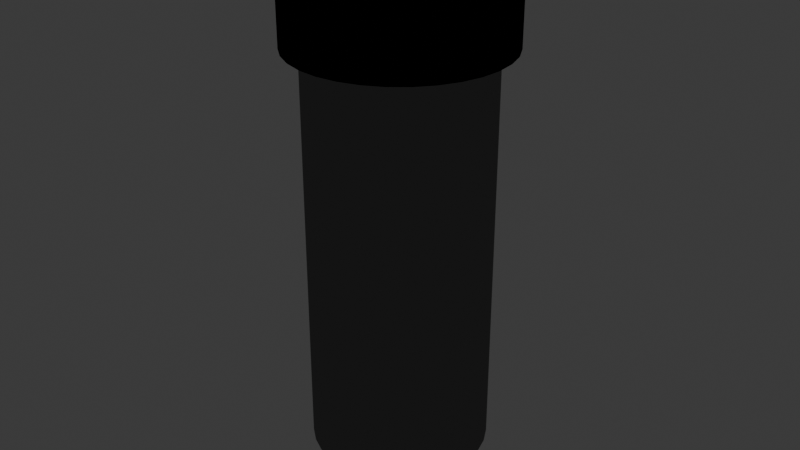 # Source: pastillas.blend  (saved by Blender 4.5.88; exported with 4.5.12 LTS)
import bpy
from mathutils import Matrix  # noqa: F401  (used for matrix-valued properties, if any)

bpy.ops.wm.read_factory_settings(use_empty=True)
scene = bpy.context.scene
scene.name = 'Scene'

# ---- collections
col_collection = bpy.data.collections.new('Collection'); scene.collection.children.link(col_collection)

# ---- images (referenced by path relative to the original .blend; pixels are not part of the script)
import os
ASSET_DIR = os.environ.get("B2B_ASSET_DIR", "")  # directory of the original .blend (textures are referenced by path, not embedded)
HERE = os.path.dirname(os.path.abspath(__file__))  # packed textures are extracted next to this script under _unpacked/

def load_image(name, relpath, width, height, colorspace="sRGB"):
    """Load a texture the original file referenced (path relative to the .blend, or extracted next to this script)."""
    p = next((c for c in (os.path.join(HERE, relpath), os.path.join(ASSET_DIR, relpath)) if relpath and os.path.exists(c)), "")
    if p:
        img = bpy.data.images.load(p, check_existing=True)
        img.name = name
    else:  # same state as the original file: an image datablock whose file is absent (Cycles renders it pink)
        img = bpy.data.images.new(name, width, height)
        img.source = "FILE"
        img.filepath = "//" + (relpath or name)
    img.colorspace_settings.name = colorspace
    return img
img_etiqueta_pastillas_png = load_image('etiqueta_pastillas.png', 'etiqueta_pastillas.png', 1024, 1024, 'sRGB')

# ---- materials (node trees are filled in below, after node groups)
mat_material_001 = bpy.data.materials.new('Material.001')
mat_material_002 = bpy.data.materials.new('Material.002')
mat_material_005 = bpy.data.materials.new('Material.005')
mat_material_005.use_backface_culling = True
mat_material_005.use_backface_culling_shadow = True
mat_material_003 = bpy.data.materials.new('Material.003')
mat_material_004 = bpy.data.materials.new('Material.004')
mat_material_004.use_backface_culling = True
mat_material_004.use_backface_culling_shadow = True

# ---- material node trees
mat_material_001.use_nodes = True; mat_material_001.node_tree.nodes.clear()
_N = mat_material_001.node_tree.nodes; _L = mat_material_001.node_tree.links
n0 = _N.new('ShaderNodeBsdfPrincipled'); n0.name = 'Principled BSDF'; n0.location = (-200, 100)
n0.inputs[0].default_value = (0.1601, 0.08582, 0.03758, 1.0)
n0.inputs[1].default_value = 0.1429
n0.inputs[2].default_value = 0.3095
n0.inputs[4].default_value = 0.6349
n1 = _N.new('ShaderNodeOutputMaterial'); n1.name = 'Material Output'; n1.location = (200, 100)
_L.new(n0.outputs[0], n1.inputs[0])
n1.is_active_output = True
mat_material_002.use_nodes = True; mat_material_002.node_tree.nodes.clear()
_N = mat_material_002.node_tree.nodes; _L = mat_material_002.node_tree.links
n0 = _N.new('ShaderNodeBsdfPrincipled'); n0.name = 'Principled BSDF'; n0.location = (-200, 100)
n0.inputs[2].default_value = 1.0
n1 = _N.new('ShaderNodeOutputMaterial'); n1.name = 'Material Output'; n1.location = (200, 100)
n2 = _N.new('ShaderNodeTexImage'); n2.name = 'Image Texture'; n2.location = (-490, 80)
n2.image = img_etiqueta_pastillas_png
n2.interpolation = 'Closest'
_L.new(n0.outputs[0], n1.inputs[0])
_L.new(n2.outputs[0], n0.inputs[0])
n1.is_active_output = True
mat_material_005.use_nodes = True; mat_material_005.node_tree.nodes.clear()
_N = mat_material_005.node_tree.nodes; _L = mat_material_005.node_tree.links
n0 = _N.new('ShaderNodeOutputMaterial'); n0.name = 'Material Output'; n0.location = (200, 100)
n1 = _N.new('ShaderNodeEmission'); n1.name = 'Emission'; n1.location = (-200, 100)
n1.inputs[0].default_value = (0.01022, 0.01022, 0.01022, 1.0)
_L.new(n1.outputs[0], n0.inputs[0])
n0.is_active_output = True
mat_material_003.use_nodes = True; mat_material_003.node_tree.nodes.clear()
_N = mat_material_003.node_tree.nodes; _L = mat_material_003.node_tree.links
n0 = _N.new('ShaderNodeBsdfPrincipled'); n0.name = 'Principled BSDF'; n0.location = (-200, 100)
n1 = _N.new('ShaderNodeOutputMaterial'); n1.name = 'Material Output'; n1.location = (200, 100)
_L.new(n0.outputs[0], n1.inputs[0])
n1.is_active_output = True
mat_material_004.use_nodes = True; mat_material_004.node_tree.nodes.clear()
_N = mat_material_004.node_tree.nodes; _L = mat_material_004.node_tree.links
n0 = _N.new('ShaderNodeOutputMaterial'); n0.name = 'Material Output'; n0.location = (200, 100)
n1 = _N.new('ShaderNodeEmission'); n1.name = 'Emission'; n1.location = (-200, 100)
n1.inputs[0].default_value = (0.0, 0.0, 0.0, 1.0)
_L.new(n1.outputs[0], n0.inputs[0])
n0.is_active_output = True

# ---- world
world_world = bpy.data.worlds.new('World'); scene.world = world_world
world_world.use_nodes = True; world_world.node_tree.nodes.clear()
_N = world_world.node_tree.nodes; _L = world_world.node_tree.links
n0 = _N.new('ShaderNodeOutputWorld'); n0.name = 'World Output'; n0.location = (200, 100)
n1 = _N.new('ShaderNodeBackground'); n1.name = 'Background'; n1.location = (-200, 100)
n1.inputs[0].default_value = (0.05088, 0.05088, 0.05088, 1.0)
_L.new(n1.outputs[0], n0.inputs[0])
n0.is_active_output = True
world_world.color = (0.05088, 0.05088, 0.05088)
world_world.sun_shadow_jitter_overblur = 0.0

# ---- meshes
me_cylinder = bpy.data.meshes.new('Cylinder')
me_cylinder.from_pydata([(0.0, 1.0, -1.0), (0.0, 1.0, 3.534), (0.1951, 0.9808, -1.0), (0.1951, 0.9808, 3.534), (0.3827, 0.9239, -1.0), (0.3827, 0.9239, 3.534), (0.5556, 0.8315, -1.0), (0.5556, 0.8315, 3.534), (0.7071, 0.7071, -1.0), (0.7071, 0.7071, 3.534), (0.8315, 0.5556, -1.0), (0.8315, 0.5556, 3.534), (0.9239, 0.3827, -1.0), (0.9239, 0.3827, 3.534), (0.9808, 0.1951, -1.0), (0.9808, 0.1951, 3.534), (1.0, 0.0, -1.0), (1.0, 0.0, 3.534), (0.9808, -0.1951, -1.0), (0.9808, -0.1951, 3.534), (0.9239, -0.3827, -1.0), (0.9239, -0.3827, 3.534), (0.8315, -0.5556, -1.0), (0.8315, -0.5556, 3.534), (0.7071, -0.7071, -1.0), (0.7071, -0.7071, 3.534), (0.5556, -0.8315, -1.0), (0.5556, -0.8315, 3.534), (0.3827, -0.9239, -1.0), (0.3827, -0.9239, 3.534), (0.1951, -0.9808, -1.0), (0.1951, -0.9808, 3.534), (0.0, -1.0, -1.0), (0.0, -1.0, 3.534), (-0.1951, -0.9808, -1.0), (-0.1951, -0.9808, 3.534), (-0.3827, -0.9239, -1.0), (-0.3827, -0.9239, 3.534), (-0.5556, -0.8315, -1.0), (-0.5556, -0.8315, 3.534), (-0.7071, -0.7071, -1.0), (-0.7071, -0.7071, 3.534), (-0.8315, -0.5556, -1.0), (-0.8315, -0.5556, 3.534), (-0.9239, -0.3827, -1.0), (-0.9239, -0.3827, 3.534), (-0.9808, -0.1951, -1.0), (-0.9808, -0.1951, 3.534), (-1.0, 0.0, -1.0), (-1.0, 0.0, 3.534), (-0.9808, 0.1951, -1.0), (-0.9808, 0.1951, 3.534), (-0.9239, 0.3827, -1.0), (-0.9239, 0.3827, 3.534), (-0.8315, 0.5556, -1.0), (-0.8315, 0.5556, 3.534), (-0.7071, 0.7071, -1.0), (-0.7071, 0.7071, 3.534), (-0.5556, 0.8315, -1.0), (-0.5556, 0.8315, 3.534), (-0.3827, 0.9239, -1.0), (-0.3827, 0.9239, 3.534), (-0.1951, 0.9808, -1.0), (-0.1951, 0.9808, 3.534), (0.0, 1.0, -0.4426), (0.1951, 0.9808, -0.4426), (0.3827, 0.9239, -0.4426), (0.5556, 0.8315, -0.4426), (0.7071, 0.7071, -0.4426), (0.8315, 0.5556, -0.4426), (0.9239, 0.3827, -0.4426), (0.9808, 0.1951, -0.4426), (1.0, 0.0, -0.4426), (0.9808, -0.1951, -0.4426), (0.9239, -0.3827, -0.4426), (0.8315, -0.5556, -0.4426), (0.7071, -0.7071, -0.4426), (0.5556, -0.8315, -0.4426), (0.3827, -0.9239, -0.4426), (0.1951, -0.9808, -0.4426), (0.0, -1.0, -0.4426), (-0.1951, -0.9808, -0.4426), (-0.3827, -0.9239, -0.4426), (-0.5556, -0.8315, -0.4426), (-0.7071, -0.7071, -0.4426), (-0.8315, -0.5556, -0.4426), (-0.9239, -0.3827, -0.4426), (-0.9808, -0.1951, -0.4426), (-1.0, 0.0, -0.4426), (-0.9808, 0.1951, -0.4426), (-0.9239, 0.3827, -0.4426), (-0.8315, 0.5556, -0.4426), (-0.7071, 0.7071, -0.4426), (-0.5556, 0.8315, -0.4426), (-0.3827, 0.9239, -0.4426), (-0.1951, 0.9808, -0.4426), (0.0, 1.0, 3.335), (0.1951, 0.9808, 3.335), (0.3827, 0.9239, 3.335), (0.5556, 0.8315, 3.335), (0.7071, 0.7071, 3.335), (0.8315, 0.5556, 3.335), (0.9239, 0.3827, 3.335), (0.9808, 0.1951, 3.335), (1.0, 0.0, 3.335), (0.9808, -0.1951, 3.335), (0.9239, -0.3827, 3.335), (0.8315, -0.5556, 3.335), (0.7071, -0.7071, 3.335), (0.5556, -0.8315, 3.335), (0.3827, -0.9239, 3.335), (0.1951, -0.9808, 3.335), (0.0, -1.0, 3.335), (-0.1951, -0.9808, 3.335), (-0.3827, -0.9239, 3.335), (-0.5556, -0.8315, 3.335), (-0.7071, -0.7071, 3.335), (-0.8315, -0.5556, 3.335), (-0.9239, -0.3827, 3.335), (-0.9808, -0.1951, 3.335), (-1.0, 0.0, 3.335), (-0.9808, 0.1951, 3.335), (-0.9239, 0.3827, 3.335), (-0.8315, 0.5556, 3.335), (-0.7071, 0.7071, 3.335), (-0.5556, 0.8315, 3.335), (-0.3827, 0.9239, 3.335), (-0.1951, 0.9808, 3.335)], [], [(96, 1, 3, 97), (97, 3, 5, 98), (98, 5, 7, 99), (99, 7, 9, 100), (100, 9, 11, 101), (101, 11, 13, 102), (102, 13, 15, 103), (103, 15, 17, 104), (104, 17, 19, 105), (105, 19, 21, 106), (106, 21, 23, 107), (107, 23, 25, 108), (108, 25, 27, 109), (109, 27, 29, 110), (110, 29, 31, 111), (111, 31, 33, 112), (112, 33, 35, 113), (113, 35, 37, 114), (114, 37, 39, 115), (115, 39, 41, 116), (116, 41, 43, 117), (117, 43, 45, 118), (118, 45, 47, 119), (119, 47, 49, 120), (120, 49, 51, 121), (121, 51, 53, 122), (122, 53, 55, 123), (123, 55, 57, 124), (124, 57, 59, 125), (125, 59, 61, 126), (3, 1, 63, 61, 59, 57, 55, 53, 51, 49, 47, 45, 43, 41, 39, 37, 35, 33, 31, 29, 27, 25, 23, 21, 19, 17, 15, 13, 11, 9, 7, 5), (126, 61, 63, 127), (127, 63, 1, 96), (0, 2, 4, 6, 8, 10, 12, 14, 16, 18, 20, 22, 24, 26, 28, 30, 32, 34, 36, 38, 40, 42, 44, 46, 48, 50, 52, 54, 56, 58, 60, 62), (62, 95, 64, 0), (60, 94, 95, 62), (58, 93, 94, 60), (56, 92, 93, 58), (54, 91, 92, 56), (52, 90, 91, 54), (50, 89, 90, 52), (48, 88, 89, 50), (46, 87, 88, 48), (44, 86, 87, 46), (42, 85, 86, 44), (40, 84, 85, 42), (38, 83, 84, 40), (36, 82, 83, 38), (34, 81, 82, 36), (32, 80, 81, 34), (30, 79, 80, 32), (28, 78, 79, 30), (26, 77, 78, 28), (24, 76, 77, 26), (22, 75, 76, 24), (20, 74, 75, 22), (18, 73, 74, 20), (16, 72, 73, 18), (14, 71, 72, 16), (12, 70, 71, 14), (10, 69, 70, 12), (8, 68, 69, 10), (6, 67, 68, 8), (4, 66, 67, 6), (2, 65, 66, 4), (0, 64, 65, 2), (95, 127, 96, 64), (94, 126, 127, 95), (93, 125, 126, 94), (92, 124, 125, 93), (91, 123, 124, 92), (90, 122, 123, 91), (89, 121, 122, 90), (88, 120, 121, 89), (87, 119, 120, 88), (86, 118, 119, 87), (85, 117, 118, 86), (84, 116, 117, 85), (83, 115, 116, 84), (82, 114, 115, 83), (81, 113, 114, 82), (80, 112, 113, 81), (79, 111, 112, 80), (78, 110, 111, 79), (77, 109, 110, 78), (76, 108, 109, 77), (75, 107, 108, 76), (74, 106, 107, 75), (73, 105, 106, 74), (72, 104, 105, 73), (71, 103, 104, 72), (70, 102, 103, 71), (69, 101, 102, 70), (68, 100, 101, 69), (67, 99, 100, 68), (66, 98, 99, 67), (65, 97, 98, 66), (64, 96, 97, 65)])
me_cylinder.polygons.foreach_set('material_index', [0, 0, 0, 0, 0, 0, 0, 0, 0, 0, 0, 0, 0, 0, 0, 0, 0, 0, 0, 0, 0, 0, 0, 0, 0, 0, 0, 0, 0, 0, 0, 0, 0, 0, 0, 0, 0, 0, 0, 0, 0, 0, 0, 0, 0, 0, 0, 0, 0, 0, 0, 0, 0, 0, 0, 0, 0, 0, 0, 0, 0, 0, 0, 0, 0, 0, 0, 0, 0, 0, 0, 0, 0, 0, 1, 1, 1, 1, 1, 1, 1, 1, 1, 1, 1, 1, 1, 1, 1, 1, 1, 0, 0, 0, 0, 0, 0, 0])
_uv = me_cylinder.uv_layers.new(name='UVMap')
_uv.uv.foreach_set('vector', [1.0, 0.9781, 1.0, 1.0, 0.9688, 1.0, 0.9688, 0.9781, 0.9688, 0.9781, 0.9688, 1.0, 0.9375, 1.0, 0.9375, 0.9781, 0.9375, 0.9781, 0.9375, 1.0, 0.9062, 1.0, 0.9062, 0.9781, 0.9062, 0.9781, 0.9062, 1.0, 0.875, 1.0, 0.875, 0.9781, 0.875, 0.9781, 0.875, 1.0, 0.8438, 1.0, 0.8438, 0.9781, 0.8438, 0.9781, 0.8438, 1.0, 0.8125, 1.0, 0.8125, 0.9781, 0.8125, 0.9781, 0.8125, 1.0, 0.7812, 1.0, 0.7812, 0.9781, 0.7812, 0.9781, 0.7812, 1.0, 0.75, 1.0, 0.75, 0.9781, 0.75, 0.9781, 0.75, 1.0, 0.7188, 1.0, 0.7188, 0.9781, 0.7188, 0.9781, 0.7188, 1.0, 0.6875, 1.0, 0.6875, 0.9781, 0.6875, 0.9781, 0.6875, 1.0, 0.6562, 1.0, 0.6562, 0.9781, 0.6562, 0.9781, 0.6562, 1.0, 0.625, 1.0, 0.625, 0.9781, 0.625, 0.9781, 0.625, 1.0, 0.5938, 1.0, 0.5938, 0.9781, 0.5938, 0.9781, 0.5938, 1.0, 0.5625, 1.0, 0.5625, 0.9781, 0.5625, 0.9781, 0.5625, 1.0, 0.5312, 1.0, 0.5312, 0.9781, 0.5312, 0.9781, 0.5312, 1.0, 0.5, 1.0, 0.5, 0.9781, 0.5, 0.9781, 0.5, 1.0, 0.4688, 1.0, 0.4688, 0.9781, 0.4688, 0.9781, 0.4688, 1.0, 0.4375, 1.0, 0.4375, 0.9781, 0.4375, 0.9781, 0.4375, 1.0, 0.4062, 1.0, 0.4062, 0.9781, 0.4062, 0.9781, 0.4062, 1.0, 0.375, 1.0, 0.375, 0.9781, 0.375, 0.9781, 0.375, 1.0, 0.3438, 1.0, 0.3438, 0.9781, 0.3438, 0.9781, 0.3438, 1.0, 0.3125, 1.0, 0.3125, 0.9781, 0.3125, 0.9781, 0.3125, 1.0, 0.2812, 1.0, 0.2812, 0.9781, 0.2812, 0.9781, 0.2812, 1.0, 0.25, 1.0, 0.25, 0.9781, 0.25, 0.9781, 0.25, 1.0, 0.2188, 1.0, 0.2188, 0.9781, 0.2188, 0.9781, 0.2188, 1.0, 0.1875, 1.0, 0.1875, 0.9781, 0.1875, 0.9781, 0.1875, 1.0, 0.1562, 1.0, 0.1562, 0.9781, 0.1562, 0.9781, 0.1562, 1.0, 0.125, 1.0, 0.125, 0.9781, 0.125, 0.9781, 0.125, 1.0, 0.09375, 1.0, 0.09375, 0.9781, 0.09375, 0.9781, 0.09375, 1.0, 0.0625, 1.0, 0.0625, 0.9781, 0.2968, 0.4854, 0.25, 0.49, 0.2032, 0.4854, 0.1582, 0.4717, 0.1167, 0.4496, 0.08029, 0.4197, 0.05045, 0.3833, 0.02827, 0.3418, 0.01461, 0.2968, 0.01, 0.25, 0.01461, 0.2032, 0.02827, 0.1582, 0.05045, 0.1167, 0.08029, 0.08029, 0.1167, 0.05045, 0.1582, 0.02827, 0.2032, 0.01461, 0.25, 0.01, 0.2968, 0.01461, 0.3418, 0.02827, 0.3833, 0.05045, 0.4197, 0.08029, 0.4496, 0.1167, 0.4717, 0.1582, 0.4854, 0.2032, 0.49, 0.25, 0.4854, 0.2968, 0.4717, 0.3418, 0.4496, 0.3833, 0.4197, 0.4197, 0.3833, 0.4496, 0.3418, 0.4717, 0.0625, 0.9781, 0.0625, 1.0, 0.03125, 1.0, 0.03125, 0.9781, 0.03125, 0.9781, 0.03125, 1.0, 0.0, 1.0, 0.0, 0.9781, 0.75, 0.49, 0.7968, 0.4854, 0.8418, 0.4717, 0.8833, 0.4496, 0.9197, 0.4197, 0.9496, 0.3833, 0.9717, 0.3418, 0.9854, 0.2968, 0.99, 0.25, 0.9854, 0.2032, 0.9717, 0.1582, 0.9496, 0.1167, 0.9197, 0.08029, 0.8833, 0.05045, 0.8418, 0.02827, 0.7968, 0.01461, 0.75, 0.01, 0.7032, 0.01461, 0.6582, 0.02827, 0.6167, 0.05045, 0.5803, 0.08029, 0.5504, 0.1167, 0.5283, 0.1582, 0.5146, 0.2032, 0.51, 0.25, 0.5146, 0.2968, 0.5283, 0.3418, 0.5504, 0.3833, 0.5803, 0.4197, 0.6167, 0.4496, 0.6582, 0.4717, 0.7032, 0.4854, 0.03125, 0.5, 0.03125, 0.5615, 0.0, 0.5615, 0.0, 0.5, 0.0625, 0.5, 0.0625, 0.5615, 0.03125, 0.5615, 0.03125, 0.5, 0.09375, 0.5, 0.09375, 0.5615, 0.0625, 0.5615, 0.0625, 0.5, 0.125, 0.5, 0.125, 0.5615, 0.09375, 0.5615, 0.09375, 0.5, 0.1562, 0.5, 0.1562, 0.5615, 0.125, 0.5615, 0.125, 0.5, 0.1875, 0.5, 0.1875, 0.5615, 0.1562, 0.5615, 0.1562, 0.5, 0.2188, 0.5, 0.2188, 0.5615, 0.1875, 0.5615, 0.1875, 0.5, 0.25, 0.5, 0.25, 0.5615, 0.2188, 0.5615, 0.2188, 0.5, 0.2812, 0.5, 0.2812, 0.5615, 0.25, 0.5615, 0.25, 0.5, 0.3125, 0.5, 0.3125, 0.5615, 0.2812, 0.5615, 0.2812, 0.5, 0.3438, 0.5, 0.3438, 0.5615, 0.3125, 0.5615, 0.3125, 0.5, 0.375, 0.5, 0.375, 0.5615, 0.3438, 0.5615, 0.3438, 0.5, 0.4062, 0.5, 0.4062, 0.5615, 0.375, 0.5615, 0.375, 0.5, 0.4375, 0.5, 0.4375, 0.5615, 0.4062, 0.5615, 0.4062, 0.5, 0.4688, 0.5, 0.4688, 0.5615, 0.4375, 0.5615, 0.4375, 0.5, 0.5, 0.5, 0.5, 0.5615, 0.4688, 0.5615, 0.4688, 0.5, 0.5312, 0.5, 0.5312, 0.5615, 0.5, 0.5615, 0.5, 0.5, 0.5625, 0.5, 0.5625, 0.5615, 0.5312, 0.5615, 0.5312, 0.5, 0.5938, 0.5, 0.5938, 0.5615, 0.5625, 0.5615, 0.5625, 0.5, 0.625, 0.5, 0.625, 0.5615, 0.5938, 0.5615, 0.5938, 0.5, 0.6562, 0.5, 0.6562, 0.5615, 0.625, 0.5615, 0.625, 0.5, 0.6875, 0.5, 0.6875, 0.5615, 0.6562, 0.5615, 0.6562, 0.5, 0.7188, 0.5, 0.7188, 0.5615, 0.6875, 0.5615, 0.6875, 0.5, 0.75, 0.5, 0.75, 0.5615, 0.7188, 0.5615, 0.7188, 0.5, 0.7812, 0.5, 0.7812, 0.5615, 0.75, 0.5615, 0.75, 0.5, 0.8125, 0.5, 0.8125, 0.5615, 0.7812, 0.5615, 0.7812, 0.5, 0.8438, 0.5, 0.8438, 0.5615, 0.8125, 0.5615, 0.8125, 0.5, 0.875, 0.5, 0.875, 0.5615, 0.8438, 0.5615, 0.8438, 0.5, 0.9062, 0.5, 0.9062, 0.5615, 0.875, 0.5615, 0.875, 0.5, 0.9375, 0.5, 0.9375, 0.5615, 0.9062, 0.5615, 0.9062, 0.5, 0.9688, 0.5, 0.9688, 0.5615, 0.9375, 0.5615, 0.9375, 0.5, 1.0, 0.5, 1.0, 0.5615, 0.9688, 0.5615, 0.9688, 0.5, 0.03125, 0.5615, 0.03125, 0.9781, 0.0, 0.9781, 0.0, 0.5615, 0.0625, 0.5615, 0.0625, 0.9781, 0.03125, 0.9781, 0.03125, 0.5615, 0.09375, 0.5615, 0.09375, 0.9781, 0.0625, 0.9781, 0.0625, 0.5615, 0.125, 0.5615, 0.125, 0.9781, 0.09375, 0.9781, 0.09375, 0.5615, 0.1562, 0.5615, 0.1562, 0.9781, 0.125, 0.9781, 0.125, 0.5615, 0.1875, 0.5615, 0.1875, 0.9781, 0.1562, 0.9781, 0.1562, 0.5615, 0.2188, 0.5615, 0.2188, 0.9781, 0.1875, 0.9781, 0.1875, 0.5615, 0.25, 0.5615, 0.25, 0.9781, 0.2188, 0.9781, 0.2188, 0.5615, 0.05198, 9.394e-05, 0.05198, 0.9999, 9.39e-05, 0.9999, 9.39e-05, 9.394e-05, 0.1039, 9.394e-05, 0.1039, 0.9999, 0.05198, 0.9999, 0.05198, 9.394e-05, 0.1557, 9.394e-05, 0.1557, 0.9999, 0.1039, 0.9999, 0.1039, 9.394e-05, 0.2076, 9.394e-05, 0.2076, 0.9999, 0.1557, 0.9999, 0.1557, 9.394e-05, 0.2595, 9.395e-05, 0.2595, 0.9999, 0.2076, 0.9999, 0.2076, 9.394e-05, 0.3114, 9.394e-05, 0.3114, 0.9999, 0.2595, 0.9999, 0.2595, 9.395e-05, 0.3633, 9.394e-05, 0.3633, 0.9999, 0.3114, 0.9999, 0.3114, 9.394e-05, 0.4152, 9.394e-05, 0.4152, 0.9999, 0.3633, 0.9999, 0.3633, 9.394e-05, 0.4671, 9.394e-05, 0.4671, 0.9999, 0.4152, 0.9999, 0.4152, 9.394e-05, 0.5189, 9.393e-05, 0.5189, 0.9999, 0.4671, 0.9999, 0.4671, 9.394e-05, 0.5708, 9.392e-05, 0.5708, 0.9999, 0.5189, 0.9999, 0.5189, 9.393e-05, 0.6227, 9.394e-05, 0.6227, 0.9999, 0.5708, 0.9999, 0.5708, 9.392e-05, 0.6746, 9.394e-05, 0.6746, 0.9999, 0.6227, 0.9999, 0.6227, 9.394e-05, 0.7265, 9.394e-05, 0.7265, 0.9999, 0.6746, 0.9999, 0.6746, 9.394e-05, 0.7784, 9.393e-05, 0.7784, 0.9999, 0.7265, 0.9999, 0.7265, 9.394e-05, 0.8302, 9.393e-05, 0.8302, 0.9999, 0.7784, 0.9999, 0.7784, 9.393e-05, 0.8821, 9.392e-05, 0.8821, 0.9999, 0.8302, 0.9999, 0.8302, 9.393e-05, 0.8125, 0.5615, 0.8125, 0.9781, 0.7812, 0.9781, 0.7812, 0.5615, 0.8438, 0.5615, 0.8438, 0.9781, 0.8125, 0.9781, 0.8125, 0.5615, 0.875, 0.5615, 0.875, 0.9781, 0.8438, 0.9781, 0.8438, 0.5615, 0.9062, 0.5615, 0.9062, 0.9781, 0.875, 0.9781, 0.875, 0.5615, 0.9375, 0.5615, 0.9375, 0.9781, 0.9062, 0.9781, 0.9062, 0.5615, 0.9688, 0.5615, 0.9688, 0.9781, 0.9375, 0.9781, 0.9375, 0.5615, 1.0, 0.5615, 1.0, 0.9781, 0.9688, 0.9781, 0.9688, 0.5615])
me_cylinder.materials.append(mat_material_001)
me_cylinder.materials.append(mat_material_002)
me_cylinder.materials.append(mat_material_005)
me_cylinder.update()
me_cylinder_001 = bpy.data.meshes.new('Cylinder.001')
me_cylinder_001.from_pydata([(0.0, 1.0, -1.0), (0.0, 1.0, 1.0), (0.1951, 0.9808, -1.0), (0.1951, 0.9808, 1.0), (0.3827, 0.9239, -1.0), (0.3827, 0.9239, 1.0), (0.5556, 0.8315, -1.0), (0.5556, 0.8315, 1.0), (0.7071, 0.7071, -1.0), (0.7071, 0.7071, 1.0), (0.8315, 0.5556, -1.0), (0.8315, 0.5556, 1.0), (0.9239, 0.3827, -1.0), (0.9239, 0.3827, 1.0), (0.9808, 0.1951, -1.0), (0.9808, 0.1951, 1.0), (1.0, 0.0, -1.0), (1.0, 0.0, 1.0), (0.9808, -0.1951, -1.0), (0.9808, -0.1951, 1.0), (0.9239, -0.3827, -1.0), (0.9239, -0.3827, 1.0), (0.8315, -0.5556, -1.0), (0.8315, -0.5556, 1.0), (0.7071, -0.7071, -1.0), (0.7071, -0.7071, 1.0), (0.5556, -0.8315, -1.0), (0.5556, -0.8315, 1.0), (0.3827, -0.9239, -1.0), (0.3827, -0.9239, 1.0), (0.1951, -0.9808, -1.0), (0.1951, -0.9808, 1.0), (0.0, -1.0, -1.0), (0.0, -1.0, 1.0), (-0.1951, -0.9808, -1.0), (-0.1951, -0.9808, 1.0), (-0.3827, -0.9239, -1.0), (-0.3827, -0.9239, 1.0), (-0.5556, -0.8315, -1.0), (-0.5556, -0.8315, 1.0), (-0.7071, -0.7071, -1.0), (-0.7071, -0.7071, 1.0), (-0.8315, -0.5556, -1.0), (-0.8315, -0.5556, 1.0), (-0.9239, -0.3827, -1.0), (-0.9239, -0.3827, 1.0), (-0.9808, -0.1951, -1.0), (-0.9808, -0.1951, 1.0), (-1.0, 0.0, -1.0), (-1.0, 0.0, 1.0), (-0.9808, 0.1951, -1.0), (-0.9808, 0.1951, 1.0), (-0.9239, 0.3827, -1.0), (-0.9239, 0.3827, 1.0), (-0.8315, 0.5556, -1.0), (-0.8315, 0.5556, 1.0), (-0.7071, 0.7071, -1.0), (-0.7071, 0.7071, 1.0), (-0.5556, 0.8315, -1.0), (-0.5556, 0.8315, 1.0), (-0.3827, 0.9239, -1.0), (-0.3827, 0.9239, 1.0), (-0.1951, 0.9808, -1.0), (-0.1951, 0.9808, 1.0)], [], [(0, 1, 3, 2), (2, 3, 5, 4), (4, 5, 7, 6), (6, 7, 9, 8), (8, 9, 11, 10), (10, 11, 13, 12), (12, 13, 15, 14), (14, 15, 17, 16), (16, 17, 19, 18), (18, 19, 21, 20), (20, 21, 23, 22), (22, 23, 25, 24), (24, 25, 27, 26), (26, 27, 29, 28), (28, 29, 31, 30), (30, 31, 33, 32), (32, 33, 35, 34), (34, 35, 37, 36), (36, 37, 39, 38), (38, 39, 41, 40), (40, 41, 43, 42), (42, 43, 45, 44), (44, 45, 47, 46), (46, 47, 49, 48), (48, 49, 51, 50), (50, 51, 53, 52), (52, 53, 55, 54), (54, 55, 57, 56), (56, 57, 59, 58), (58, 59, 61, 60), (3, 1, 63, 61, 59, 57, 55, 53, 51, 49, 47, 45, 43, 41, 39, 37, 35, 33, 31, 29, 27, 25, 23, 21, 19, 17, 15, 13, 11, 9, 7, 5), (60, 61, 63, 62), (62, 63, 1, 0), (0, 2, 4, 6, 8, 10, 12, 14, 16, 18, 20, 22, 24, 26, 28, 30, 32, 34, 36, 38, 40, 42, 44, 46, 48, 50, 52, 54, 56, 58, 60, 62)])
_uv = me_cylinder_001.uv_layers.new(name='UVMap')
_uv.uv.foreach_set('vector', [1.0, 0.5, 1.0, 1.0, 0.9688, 1.0, 0.9688, 0.5, 0.9688, 0.5, 0.9688, 1.0, 0.9375, 1.0, 0.9375, 0.5, 0.9375, 0.5, 0.9375, 1.0, 0.9062, 1.0, 0.9062, 0.5, 0.9062, 0.5, 0.9062, 1.0, 0.875, 1.0, 0.875, 0.5, 0.875, 0.5, 0.875, 1.0, 0.8438, 1.0, 0.8438, 0.5, 0.8438, 0.5, 0.8438, 1.0, 0.8125, 1.0, 0.8125, 0.5, 0.8125, 0.5, 0.8125, 1.0, 0.7812, 1.0, 0.7812, 0.5, 0.7812, 0.5, 0.7812, 1.0, 0.75, 1.0, 0.75, 0.5, 0.75, 0.5, 0.75, 1.0, 0.7188, 1.0, 0.7188, 0.5, 0.7188, 0.5, 0.7188, 1.0, 0.6875, 1.0, 0.6875, 0.5, 0.6875, 0.5, 0.6875, 1.0, 0.6562, 1.0, 0.6562, 0.5, 0.6562, 0.5, 0.6562, 1.0, 0.625, 1.0, 0.625, 0.5, 0.625, 0.5, 0.625, 1.0, 0.5938, 1.0, 0.5938, 0.5, 0.5938, 0.5, 0.5938, 1.0, 0.5625, 1.0, 0.5625, 0.5, 0.5625, 0.5, 0.5625, 1.0, 0.5312, 1.0, 0.5312, 0.5, 0.5312, 0.5, 0.5312, 1.0, 0.5, 1.0, 0.5, 0.5, 0.5, 0.5, 0.5, 1.0, 0.4688, 1.0, 0.4688, 0.5, 0.4688, 0.5, 0.4688, 1.0, 0.4375, 1.0, 0.4375, 0.5, 0.4375, 0.5, 0.4375, 1.0, 0.4062, 1.0, 0.4062, 0.5, 0.4062, 0.5, 0.4062, 1.0, 0.375, 1.0, 0.375, 0.5, 0.375, 0.5, 0.375, 1.0, 0.3438, 1.0, 0.3438, 0.5, 0.3438, 0.5, 0.3438, 1.0, 0.3125, 1.0, 0.3125, 0.5, 0.3125, 0.5, 0.3125, 1.0, 0.2812, 1.0, 0.2812, 0.5, 0.2812, 0.5, 0.2812, 1.0, 0.25, 1.0, 0.25, 0.5, 0.25, 0.5, 0.25, 1.0, 0.2188, 1.0, 0.2188, 0.5, 0.2188, 0.5, 0.2188, 1.0, 0.1875, 1.0, 0.1875, 0.5, 0.1875, 0.5, 0.1875, 1.0, 0.1562, 1.0, 0.1562, 0.5, 0.1562, 0.5, 0.1562, 1.0, 0.125, 1.0, 0.125, 0.5, 0.125, 0.5, 0.125, 1.0, 0.09375, 1.0, 0.09375, 0.5, 0.09375, 0.5, 0.09375, 1.0, 0.0625, 1.0, 0.0625, 0.5, 0.2968, 0.4854, 0.25, 0.49, 0.2032, 0.4854, 0.1582, 0.4717, 0.1167, 0.4496, 0.08029, 0.4197, 0.05045, 0.3833, 0.02827, 0.3418, 0.01461, 0.2968, 0.01, 0.25, 0.01461, 0.2032, 0.02827, 0.1582, 0.05045, 0.1167, 0.08029, 0.08029, 0.1167, 0.05045, 0.1582, 0.02827, 0.2032, 0.01461, 0.25, 0.01, 0.2968, 0.01461, 0.3418, 0.02827, 0.3833, 0.05045, 0.4197, 0.08029, 0.4496, 0.1167, 0.4717, 0.1582, 0.4854, 0.2032, 0.49, 0.25, 0.4854, 0.2968, 0.4717, 0.3418, 0.4496, 0.3833, 0.4197, 0.4197, 0.3833, 0.4496, 0.3418, 0.4717, 0.0625, 0.5, 0.0625, 1.0, 0.03125, 1.0, 0.03125, 0.5, 0.03125, 0.5, 0.03125, 1.0, 0.0, 1.0, 0.0, 0.5, 0.75, 0.49, 0.7968, 0.4854, 0.8418, 0.4717, 0.8833, 0.4496, 0.9197, 0.4197, 0.9496, 0.3833, 0.9717, 0.3418, 0.9854, 0.2968, 0.99, 0.25, 0.9854, 0.2032, 0.9717, 0.1582, 0.9496, 0.1167, 0.9197, 0.08029, 0.8833, 0.05045, 0.8418, 0.02827, 0.7968, 0.01461, 0.75, 0.01, 0.7032, 0.01461, 0.6582, 0.02827, 0.6167, 0.05045, 0.5803, 0.08029, 0.5504, 0.1167, 0.5283, 0.1582, 0.5146, 0.2032, 0.51, 0.25, 0.5146, 0.2968, 0.5283, 0.3418, 0.5504, 0.3833, 0.5803, 0.4197, 0.6167, 0.4496, 0.6582, 0.4717, 0.7032, 0.4854])
me_cylinder_001.materials.append(mat_material_003)
me_cylinder_001.materials.append(mat_material_004)
me_cylinder_001.update()

# ---- objects
ob_cylinder = bpy.data.objects.new('Cylinder', me_cylinder)
ob_cylinder_001 = bpy.data.objects.new('Cylinder.001', me_cylinder_001)

# ---- transforms, parenting, visibility, modifiers, constraints
ob_cylinder.location = (0.0, 0.0, 0.0)
ob_cylinder.scale = (0.02763, 0.02763, 0.02763)
_m = ob_cylinder.modifiers.new('Solidify', 'SOLIDIFY')
_m.thickness = 0.04
_m.material_offset = 2
_m.use_quality_normals = True
_m.use_flip_normals = True
ob_cylinder_001.location = (0.0, 0.0, 0.1076)
ob_cylinder_001.scale = (0.03292, 0.03292, 0.008713)
_m = ob_cylinder_001.modifiers.new('Solidify', 'SOLIDIFY')
_m.thickness = 0.04
_m.material_offset = 1
_m.use_quality_normals = True
_m.use_flip_normals = True

# ---- collection membership
col_collection.objects.link(ob_cylinder)
col_collection.objects.link(ob_cylinder_001)

# ---- scene / render settings (as saved in the file)
scene.frame_start = 1; scene.frame_end = 250; scene.frame_set(1)
scene.render.engine = 'BLENDER_EEVEE_NEXT'
bpy.context.view_layer.update()

# ---- added for rendering (the .blend has no active camera and no usable light): camera, sun
cam_auto = bpy.data.cameras.new('AutoCamera')
cam_auto.lens = 50.0
cam_auto.sensor_width = 36.0
cam_auto.clip_end = 1000.0
ob_auto_camera = bpy.data.objects.new('AutoCamera', cam_auto)
scene.collection.objects.link(ob_auto_camera)
ob_auto_camera.location = (0.185045, -0.222054, 0.192368)
ob_auto_camera.rotation_euler = (1.09748, -7.21219e-08, 0.694738)
scene.camera = ob_auto_camera
light_auto_sun = bpy.data.lights.new('AutoSun', 'SUN')
light_auto_sun.energy = 3.0
light_auto_sun.angle = 0.0523599
ob_auto_sun = bpy.data.objects.new('AutoSun', light_auto_sun)
scene.collection.objects.link(ob_auto_sun)
ob_auto_sun.rotation_euler = (0.872665, 0.174533, 0.523599)
bpy.context.view_layer.update()
